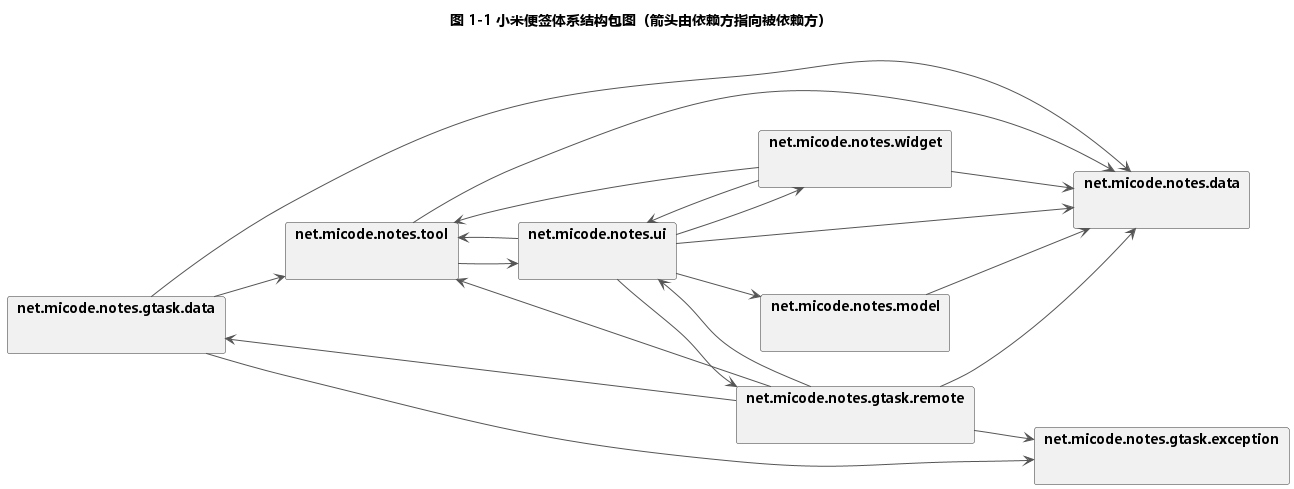

The diagram above was rendered by PlantUML. Its source (embedded in the PNG):
@startuml
skinparam packageStyle rectangle
skinparam shadowing false
skinparam defaultFontName Microsoft YaHei
skinparam arrowColor #555555
skinparam packageBorderColor #333333
left to right direction
title 图 1-1 小米便签体系结构包图（箭头由依赖方指向被依赖方）

package "net.micode.notes.data" as net_micode_notes_data {
}
package "net.micode.notes.gtask.data" as net_micode_notes_gtask_data {
}
package "net.micode.notes.gtask.exception" as net_micode_notes_gtask_exception {
}
package "net.micode.notes.gtask.remote" as net_micode_notes_gtask_remote {
}
package "net.micode.notes.model" as net_micode_notes_model {
}
package "net.micode.notes.tool" as net_micode_notes_tool {
}
package "net.micode.notes.ui" as net_micode_notes_ui {
}
package "net.micode.notes.widget" as net_micode_notes_widget {
}

net_micode_notes_gtask_data --> net_micode_notes_data
net_micode_notes_gtask_data --> net_micode_notes_gtask_exception
net_micode_notes_gtask_data --> net_micode_notes_tool
net_micode_notes_gtask_remote --> net_micode_notes_data
net_micode_notes_gtask_remote --> net_micode_notes_gtask_data
net_micode_notes_gtask_remote --> net_micode_notes_gtask_exception
net_micode_notes_gtask_remote --> net_micode_notes_tool
net_micode_notes_gtask_remote --> net_micode_notes_ui
net_micode_notes_model --> net_micode_notes_data
net_micode_notes_tool --> net_micode_notes_data
net_micode_notes_tool --> net_micode_notes_ui
net_micode_notes_ui --> net_micode_notes_data
net_micode_notes_ui --> net_micode_notes_gtask_remote
net_micode_notes_ui --> net_micode_notes_model
net_micode_notes_ui --> net_micode_notes_tool
net_micode_notes_ui --> net_micode_notes_widget
net_micode_notes_widget --> net_micode_notes_data
net_micode_notes_widget --> net_micode_notes_tool
net_micode_notes_widget --> net_micode_notes_ui
@enduml